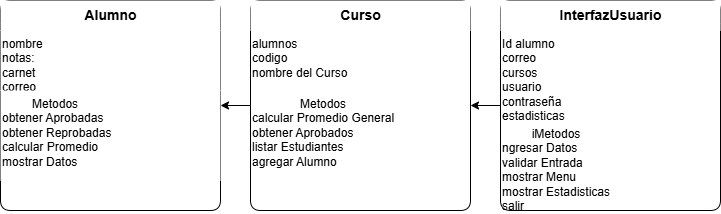

The diagram above was exported from draw.io. Its source (the exported page's mxGraphModel, read from the mxfile embedded in the PNG):
<mxGraphModel dx="215" dy="562" grid="1" gridSize="10" guides="1" tooltips="1" connect="1" arrows="1" fold="1" page="1" pageScale="1" pageWidth="827" pageHeight="1169" math="0" shadow="0">
  <root>
    <mxCell id="0" />
    <mxCell id="1" parent="0" />
    <mxCell id="Vc_WHfuvGYthgCQ9Oh3j-57" value="" style="swimlane;rounded=1;whiteSpace=wrap;html=1;fillColor=light-dark(#D4E6F1,#FFFFFF);" vertex="1" parent="1">
      <mxGeometry x="1200" y="290" width="220" height="210" as="geometry" />
    </mxCell>
    <mxCell id="Vc_WHfuvGYthgCQ9Oh3j-58" value="Alumno" style="text;html=1;align=center;verticalAlign=middle;fontSize=14;fontStyle=1;fillColor=default;" vertex="1" parent="Vc_WHfuvGYthgCQ9Oh3j-57">
      <mxGeometry width="220" height="30" as="geometry" />
    </mxCell>
    <mxCell id="Vc_WHfuvGYthgCQ9Oh3j-59" value="nombre&lt;br&gt;notas:&lt;br&gt;carnet&lt;br&gt;correo" style="text;html=1;align=left;verticalAlign=top;fillColor=default;" vertex="1" parent="Vc_WHfuvGYthgCQ9Oh3j-57">
      <mxGeometry y="30" width="220" height="60" as="geometry" />
    </mxCell>
    <mxCell id="Vc_WHfuvGYthgCQ9Oh3j-60" value="&lt;div style=&quot;text-align: center;&quot;&gt;&lt;span style=&quot;background-color: transparent; color: light-dark(rgb(0, 0, 0), rgb(255, 255, 255));&quot;&gt;Metodos&amp;nbsp;&lt;/span&gt;&lt;/div&gt;&lt;div&gt;obtener Aprobadas&lt;br&gt;obtener Reprobadas&lt;br&gt;calcular Promedio&lt;br&gt;mostrar Datos&lt;/div&gt;" style="text;html=1;align=left;verticalAlign=top;fillColor=default;" vertex="1" parent="Vc_WHfuvGYthgCQ9Oh3j-57">
      <mxGeometry y="90" width="220" height="90" as="geometry" />
    </mxCell>
    <mxCell id="Vc_WHfuvGYthgCQ9Oh3j-61" value="" style="swimlane;rounded=1;whiteSpace=wrap;html=1;fillColor=default;" vertex="1" parent="1">
      <mxGeometry x="1450" y="290" width="220" height="210" as="geometry" />
    </mxCell>
    <mxCell id="Vc_WHfuvGYthgCQ9Oh3j-62" value="Curso" style="text;html=1;align=center;verticalAlign=middle;fontSize=14;fontStyle=1;fillColor=default;" vertex="1" parent="Vc_WHfuvGYthgCQ9Oh3j-61">
      <mxGeometry width="220" height="30" as="geometry" />
    </mxCell>
    <mxCell id="Vc_WHfuvGYthgCQ9Oh3j-63" value="alumnos&lt;br&gt;codigo&lt;br&gt;nombre del Curso" style="text;html=1;align=left;verticalAlign=top;" vertex="1" parent="Vc_WHfuvGYthgCQ9Oh3j-61">
      <mxGeometry y="30" width="220" height="60" as="geometry" />
    </mxCell>
    <mxCell id="Vc_WHfuvGYthgCQ9Oh3j-64" value="&lt;div style=&quot;text-align: center;&quot;&gt;&lt;span style=&quot;background-color: transparent; color: light-dark(rgb(0, 0, 0), rgb(255, 255, 255));&quot;&gt;Metodos&lt;/span&gt;&lt;/div&gt;&lt;div&gt;calcular Promedio General&lt;br&gt;obtener Aprobados&lt;br&gt;listar Estudiantes&lt;br&gt;agregar Alumno&lt;/div&gt;" style="text;html=1;align=left;verticalAlign=top;" vertex="1" parent="Vc_WHfuvGYthgCQ9Oh3j-61">
      <mxGeometry y="90" width="220" height="90" as="geometry" />
    </mxCell>
    <mxCell id="Vc_WHfuvGYthgCQ9Oh3j-65" value="" style="swimlane;rounded=1;whiteSpace=wrap;html=1;fillColor=default;" vertex="1" parent="1">
      <mxGeometry x="1700" y="290" width="220" height="210" as="geometry" />
    </mxCell>
    <mxCell id="Vc_WHfuvGYthgCQ9Oh3j-66" value="InterfazUsuario" style="text;html=1;align=center;verticalAlign=middle;fontSize=14;fontStyle=1;fillColor=default;" vertex="1" parent="Vc_WHfuvGYthgCQ9Oh3j-65">
      <mxGeometry width="220" height="30" as="geometry" />
    </mxCell>
    <mxCell id="Vc_WHfuvGYthgCQ9Oh3j-67" value="Id alumno&lt;div&gt;correo&lt;/div&gt;&lt;div&gt;cursos&lt;/div&gt;&lt;div&gt;usuario&lt;/div&gt;&lt;div&gt;contraseña&lt;/div&gt;&lt;div&gt;estadisticas&lt;/div&gt;" style="text;html=1;align=left;verticalAlign=top;" vertex="1" parent="Vc_WHfuvGYthgCQ9Oh3j-65">
      <mxGeometry y="30" width="220" height="150" as="geometry" />
    </mxCell>
    <mxCell id="Vc_WHfuvGYthgCQ9Oh3j-70" value="&lt;div style=&quot;text-align: center;&quot;&gt;&lt;span style=&quot;background-color: transparent; color: light-dark(rgb(0, 0, 0), rgb(255, 255, 255));&quot;&gt;iMetodos&lt;/span&gt;&lt;/div&gt;&lt;div&gt;ngresar Datos&lt;br&gt;validar Entrada&lt;br&gt;mostrar Menu&lt;br&gt;mostrar Estadisticas&lt;br&gt;salir&lt;/div&gt;" style="text;html=1;align=left;verticalAlign=top;" vertex="1" parent="Vc_WHfuvGYthgCQ9Oh3j-65">
      <mxGeometry y="120" width="220" height="60" as="geometry" />
    </mxCell>
    <mxCell id="Vc_WHfuvGYthgCQ9Oh3j-68" style="edgeStyle=orthogonalEdgeStyle;rounded=0;html=1;" edge="1" parent="1" source="Vc_WHfuvGYthgCQ9Oh3j-61" target="Vc_WHfuvGYthgCQ9Oh3j-57">
      <mxGeometry relative="1" as="geometry" />
    </mxCell>
    <mxCell id="Vc_WHfuvGYthgCQ9Oh3j-69" style="edgeStyle=orthogonalEdgeStyle;rounded=0;html=1;" edge="1" parent="1" source="Vc_WHfuvGYthgCQ9Oh3j-65" target="Vc_WHfuvGYthgCQ9Oh3j-61">
      <mxGeometry relative="1" as="geometry" />
    </mxCell>
  </root>
</mxGraphModel>